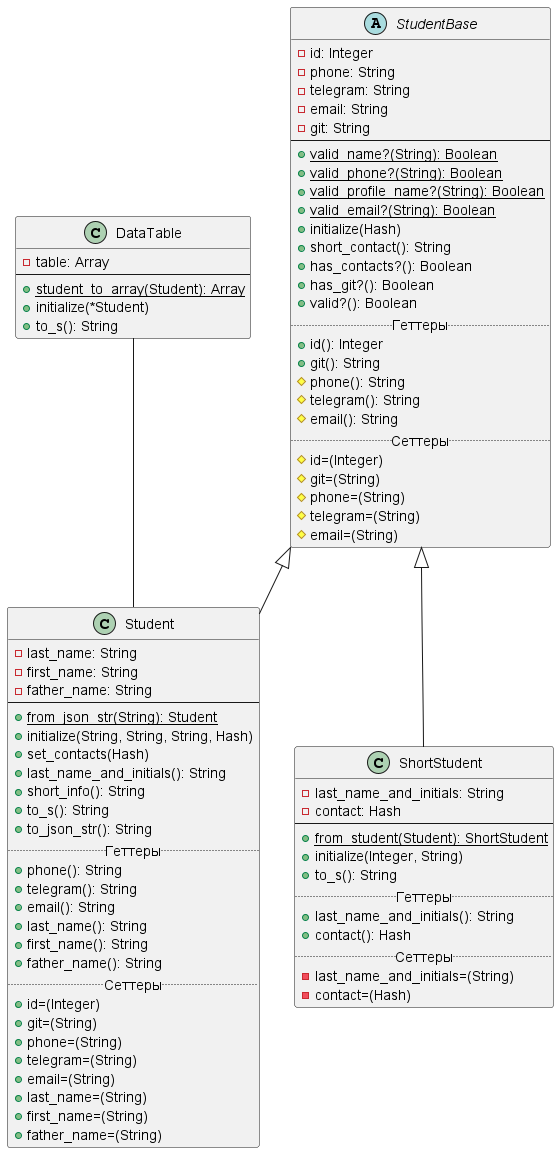

The diagram above was rendered by PlantUML. Its source (embedded in the PNG):
@startuml
'https://plantuml.com/class-diagram

DataTable -- Student

abstract class StudentBase {
    -id: Integer
    -phone: String
    -telegram: String
    -email: String
    -git: String
    --
    +{static}valid_name?(String): Boolean
    +{static}valid_phone?(String): Boolean
    +{static}valid_profile_name?(String): Boolean
    +{static}valid_email?(String): Boolean
    +initialize(Hash)
    +short_contact(): String
    +has_contacts?(): Boolean
    +has_git?(): Boolean
    +valid?(): Boolean
    .. Геттеры ..
    +id(): Integer
    +git(): String
    #phone(): String
    #telegram(): String
    #email(): String
    .. Сеттеры ..
    #id=(Integer)
    #git=(String)
    #phone=(String)
    #telegram=(String)
    #email=(String)
}

class Student extends StudentBase {
    -last_name: String
    -first_name: String
    -father_name: String
    --
    +{static}from_json_str(String): Student
    +initialize(String, String, String, Hash)
    +set_contacts(Hash)
    +last_name_and_initials(): String
    +short_info(): String
    +to_s(): String
    +to_json_str(): String
    .. Геттеры ..
    +phone(): String
    +telegram(): String
    +email(): String
    +last_name(): String
    +first_name(): String
    +father_name(): String
    .. Сеттеры ..
    +id=(Integer)
    +git=(String)
    +phone=(String)
    +telegram=(String)
    +email=(String)
    +last_name=(String)
    +first_name=(String)
    +father_name=(String)
}

class ShortStudent extends StudentBase {
    -last_name_and_initials: String
    -contact: Hash
    --
    +{static}from_student(Student): ShortStudent
    +initialize(Integer, String)
    +to_s(): String
    .. Геттеры ..
    +last_name_and_initials(): String
    +contact(): Hash
    .. Сеттеры ..
    -last_name_and_initials=(String)
    -contact=(Hash)
}

class DataTable {
    -table: Array
    --
    {static}+student_to_array(Student): Array
    +initialize(*Student)
    +to_s(): String
}

@enduml